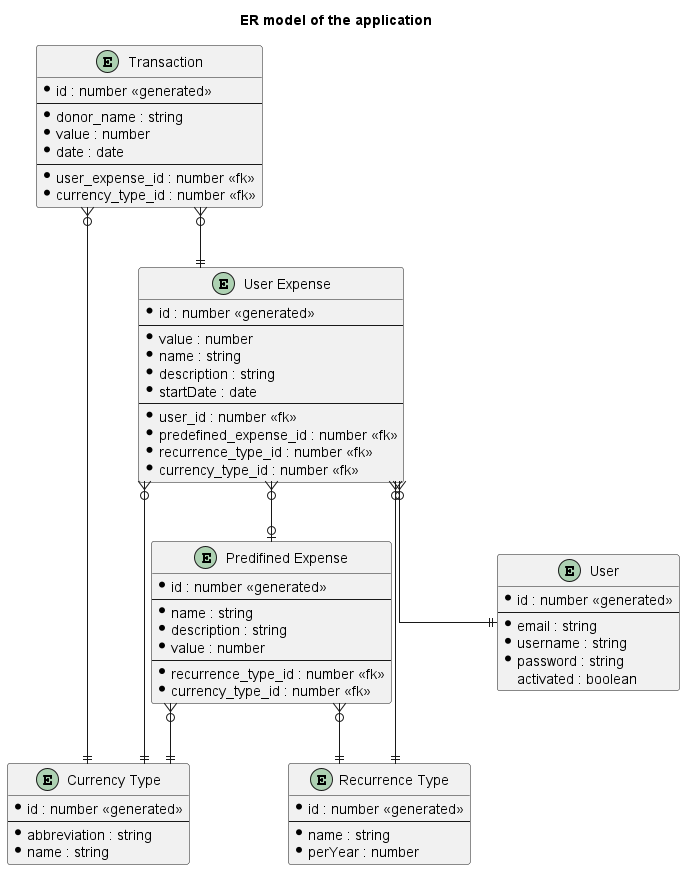

The diagram above was rendered by PlantUML. Its source (embedded in the PNG):
@startuml er_model
title ER model of the application
' avoid problems with angled crows feet
skinparam linetype ortho

entity "Currency Type" as currtp {
  * id : number <<generated>>
  ---
  * abbreviation : string
  * name : string
}

entity "Recurrence Type" as recurrtp {
  * id : number <<generated>>
  ---
  * name : string
  * perYear : number
}

entity "Predifined Expense" as pexp {
  * id : number <<generated>>
  ---
  * name : string
  * description : string
  * value : number
  ---
  * recurrence_type_id : number <<fk>>
  * currency_type_id : number <<fk>>
}

entity "User" as user {
  * id : number <<generated>>
  ---
  * email : string
  * username : string
  * password : string
  activated : boolean
}

entity "User Expense" as uexp {
  * id : number <<generated>>
  ---
  * value : number
  * name : string
  * description : string
  * startDate : date
  ---
  * user_id : number <<fk>>
  * predefined_expense_id : number <<fk>>
  * recurrence_type_id : number <<fk>>
  * currency_type_id : number <<fk>>
}

entity "Transaction" as utran {
  * id : number <<generated>>
  ---
  * donor_name : string
  * value : number
  * date : date
  ---
  * user_expense_id : number <<fk>>
  * currency_type_id : number <<fk>>
}

uexp }o--|| user
uexp }o--|| currtp
uexp }o--|| recurrtp

utran }o--|| uexp
utran }o--|| currtp
uexp }o--o| pexp
pexp }o--|| currtp
pexp }o--|| recurrtp
@enduml